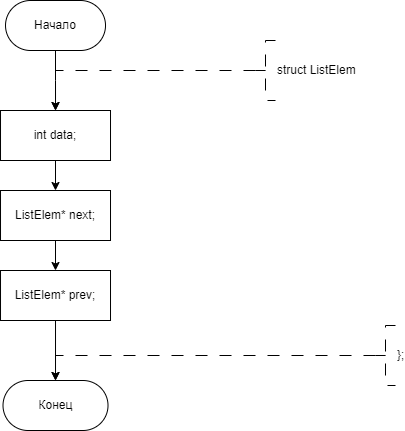

The diagram above was exported from draw.io. Its source (the exported page's mxGraphModel, read from the mxfile embedded in the PNG):
<mxGraphModel dx="1009" dy="669" grid="1" gridSize="10" guides="1" tooltips="1" connect="1" arrows="1" fold="1" page="1" pageScale="1" pageWidth="827" pageHeight="1169" math="0" shadow="0">
  <root>
    <mxCell id="WIyWlLk6GJQsqaUBKTNV-0" />
    <mxCell id="WIyWlLk6GJQsqaUBKTNV-1" parent="WIyWlLk6GJQsqaUBKTNV-0" />
    <mxCell id="ae2DDv3dWlce7QhSTDpC-18" value="" style="edgeStyle=orthogonalEdgeStyle;rounded=0;orthogonalLoop=1;jettySize=auto;html=1;entryX=0.5;entryY=0;entryDx=0;entryDy=0;" parent="WIyWlLk6GJQsqaUBKTNV-1" source="ae2DDv3dWlce7QhSTDpC-1" edge="1">
      <mxGeometry relative="1" as="geometry">
        <mxPoint x="360.01" y="310" as="targetPoint" />
        <Array as="points" />
      </mxGeometry>
    </mxCell>
    <mxCell id="ae2DDv3dWlce7QhSTDpC-1" value="Начало" style="rounded=1;whiteSpace=wrap;html=1;arcSize=50;" parent="WIyWlLk6GJQsqaUBKTNV-1" vertex="1">
      <mxGeometry x="310.01" y="200" width="100" height="50" as="geometry" />
    </mxCell>
    <mxCell id="ae2DDv3dWlce7QhSTDpC-2" value="" style="edgeStyle=orthogonalEdgeStyle;rounded=0;orthogonalLoop=1;jettySize=auto;html=1;strokeWidth=1;dashed=1;dashPattern=12 12;exitX=0;exitY=0.5;exitDx=0;exitDy=0;exitPerimeter=0;entryX=0.5;entryY=0;entryDx=0;entryDy=0;" parent="WIyWlLk6GJQsqaUBKTNV-1" source="ae2DDv3dWlce7QhSTDpC-3" edge="1">
      <mxGeometry relative="1" as="geometry">
        <Array as="points">
          <mxPoint x="360" y="270" />
        </Array>
        <mxPoint x="360.01" y="310" as="targetPoint" />
        <mxPoint x="550" y="270" as="sourcePoint" />
      </mxGeometry>
    </mxCell>
    <mxCell id="ae2DDv3dWlce7QhSTDpC-3" value="struct ListElem" style="strokeWidth=1;html=1;shape=mxgraph.flowchart.annotation_2;align=left;labelPosition=right;pointerEvents=1;dashed=1;dashPattern=12 12;" parent="WIyWlLk6GJQsqaUBKTNV-1" vertex="1">
      <mxGeometry x="560" y="240" width="20" height="60" as="geometry" />
    </mxCell>
    <mxCell id="ae2DDv3dWlce7QhSTDpC-107" value="Конец" style="rounded=1;whiteSpace=wrap;html=1;arcSize=50;" parent="WIyWlLk6GJQsqaUBKTNV-1" vertex="1">
      <mxGeometry x="307.51" y="580" width="105" height="50" as="geometry" />
    </mxCell>
    <mxCell id="dNqQ_bVEVpEdbbW-BCAx-5" value="" style="edgeStyle=orthogonalEdgeStyle;rounded=0;orthogonalLoop=1;jettySize=auto;html=1;" edge="1" parent="WIyWlLk6GJQsqaUBKTNV-1" source="dNqQ_bVEVpEdbbW-BCAx-2" target="dNqQ_bVEVpEdbbW-BCAx-4">
      <mxGeometry relative="1" as="geometry" />
    </mxCell>
    <mxCell id="dNqQ_bVEVpEdbbW-BCAx-2" value="int data;" style="whiteSpace=wrap;html=1;" vertex="1" parent="WIyWlLk6GJQsqaUBKTNV-1">
      <mxGeometry x="305.01" y="310" width="110" height="50" as="geometry" />
    </mxCell>
    <mxCell id="dNqQ_bVEVpEdbbW-BCAx-7" value="" style="edgeStyle=orthogonalEdgeStyle;rounded=0;orthogonalLoop=1;jettySize=auto;html=1;" edge="1" parent="WIyWlLk6GJQsqaUBKTNV-1" source="dNqQ_bVEVpEdbbW-BCAx-4" target="dNqQ_bVEVpEdbbW-BCAx-6">
      <mxGeometry relative="1" as="geometry" />
    </mxCell>
    <mxCell id="dNqQ_bVEVpEdbbW-BCAx-4" value="ListElem* next;" style="whiteSpace=wrap;html=1;" vertex="1" parent="WIyWlLk6GJQsqaUBKTNV-1">
      <mxGeometry x="305.01" y="390" width="110" height="50" as="geometry" />
    </mxCell>
    <mxCell id="dNqQ_bVEVpEdbbW-BCAx-8" value="" style="edgeStyle=orthogonalEdgeStyle;rounded=0;orthogonalLoop=1;jettySize=auto;html=1;" edge="1" parent="WIyWlLk6GJQsqaUBKTNV-1" source="dNqQ_bVEVpEdbbW-BCAx-6" target="ae2DDv3dWlce7QhSTDpC-107">
      <mxGeometry relative="1" as="geometry" />
    </mxCell>
    <mxCell id="dNqQ_bVEVpEdbbW-BCAx-6" value="ListElem* prev;" style="whiteSpace=wrap;html=1;" vertex="1" parent="WIyWlLk6GJQsqaUBKTNV-1">
      <mxGeometry x="305.01" y="470" width="110" height="50" as="geometry" />
    </mxCell>
    <mxCell id="dNqQ_bVEVpEdbbW-BCAx-9" value="" style="edgeStyle=orthogonalEdgeStyle;rounded=0;orthogonalLoop=1;jettySize=auto;html=1;strokeWidth=1;dashed=1;dashPattern=12 12;exitX=0;exitY=0.5;exitDx=0;exitDy=0;exitPerimeter=0;" edge="1" parent="WIyWlLk6GJQsqaUBKTNV-1" source="dNqQ_bVEVpEdbbW-BCAx-10">
      <mxGeometry relative="1" as="geometry">
        <Array as="points">
          <mxPoint x="680" y="555" />
          <mxPoint x="360" y="555" />
        </Array>
        <mxPoint x="360" y="580" as="targetPoint" />
        <mxPoint x="670" y="535" as="sourcePoint" />
      </mxGeometry>
    </mxCell>
    <mxCell id="dNqQ_bVEVpEdbbW-BCAx-10" value="};" style="strokeWidth=1;html=1;shape=mxgraph.flowchart.annotation_2;align=left;labelPosition=right;pointerEvents=1;dashed=1;dashPattern=12 12;" vertex="1" parent="WIyWlLk6GJQsqaUBKTNV-1">
      <mxGeometry x="680" y="525" width="20" height="60" as="geometry" />
    </mxCell>
  </root>
</mxGraphModel>